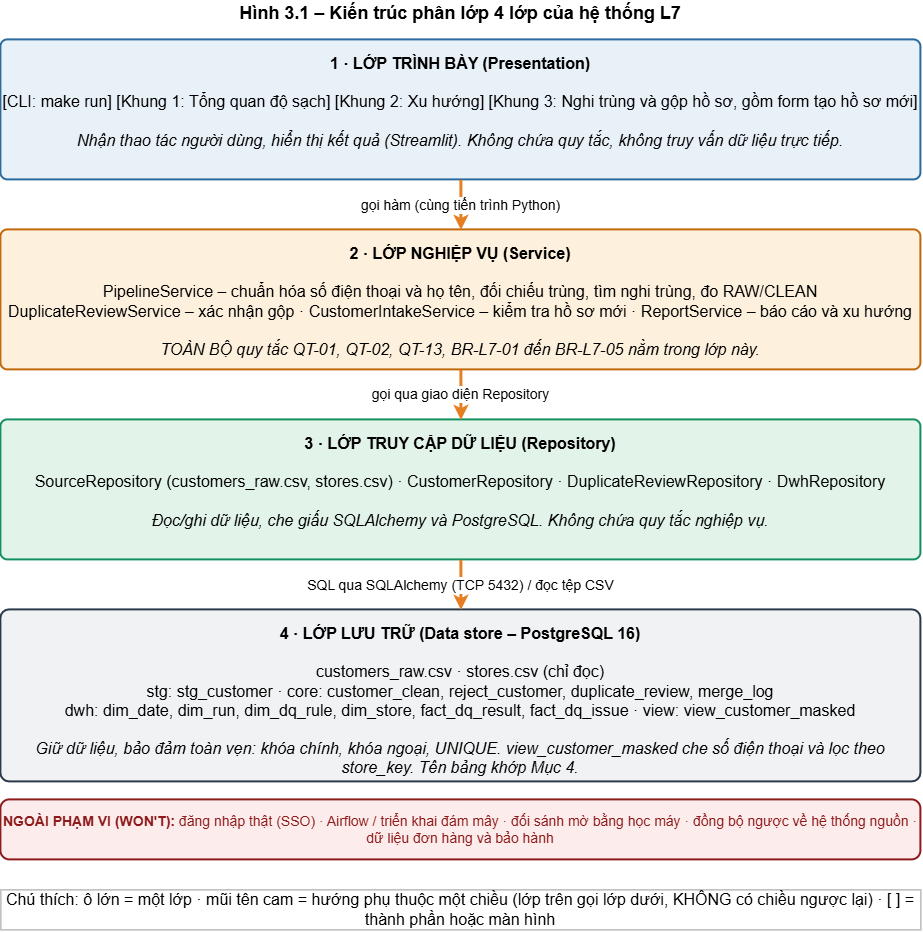

The diagram above was exported from draw.io. Its source (the exported page's mxGraphModel, read from the mxfile embedded in the PNG):
<mxGraphModel dx="1471" dy="940" grid="0" gridSize="10" guides="1" tooltips="1" connect="1" arrows="1" fold="1" page="1" pageScale="1" pageWidth="1000" pageHeight="1000" math="0" shadow="0">
  <root>
    <mxCell id="0" />
    <mxCell id="1" parent="0" />
    <mxCell id="c2" parent="1" style="html=1;whiteSpace=wrap;fillColor=none;strokeColor=none;fontSize=14;" value="&lt;b&gt;&lt;font style=&quot;font-size: 18px;&quot;&gt;Hình 3.1 – Kiến trúc phân lớp 4 lớp của hệ thống L7&lt;/font&gt;&lt;/b&gt;" vertex="1">
      <mxGeometry height="28" width="920" x="40" y="10" as="geometry" />
    </mxCell>
    <mxCell id="c3" parent="1" style="html=1;whiteSpace=wrap;rounded=1;arcSize=5;fillColor=#E8F0F8;strokeColor=#2A6A9E;strokeWidth=2;fontSize=12;verticalAlign=top;spacingTop=8;" value="&lt;font style=&quot;font-size: 16px;&quot;&gt;&lt;b style=&quot;&quot;&gt;1 · LỚP TRÌNH BÀY (Presentation)&lt;/b&gt;&lt;br&gt;&lt;br&gt;[CLI: make run] [Khung 1: Tổng quan độ sạch] [Khung 2: Xu hướng] [Khung 3: Nghi trùng và gộp hồ sơ, gồm form tạo hồ sơ mới]&lt;br&gt;&lt;br&gt;&lt;i style=&quot;&quot;&gt;Nhận thao tác người dùng, hiển thị kết quả (Streamlit). Không chứa quy tắc, không truy vấn dữ liệu trực tiếp.&lt;/i&gt;&lt;/font&gt;" vertex="1">
      <mxGeometry height="140" width="920" x="40" y="50" as="geometry" />
    </mxCell>
    <mxCell id="c4" parent="1" style="html=1;whiteSpace=wrap;rounded=1;arcSize=5;fillColor=#FDF0DC;strokeColor=#C0680A;strokeWidth=2;fontSize=12;verticalAlign=top;spacingTop=8;" value="&lt;font style=&quot;font-size: 16px;&quot;&gt;&lt;b&gt;2 · LỚP NGHIỆP VỤ (Service)&lt;/b&gt;&lt;br&gt;&lt;br&gt;PipelineService – chuẩn hóa số điện thoại và họ tên, đối chiếu trùng, tìm nghi trùng, đo RAW/CLEAN&lt;br&gt;DuplicateReviewService – xác nhận gộp · CustomerIntakeService – kiểm tra hồ sơ mới · ReportService – báo cáo và xu hướng&lt;br&gt;&lt;br&gt;&lt;i&gt;TOÀN BỘ quy tắc QT-01, QT-02, QT-13, BR-L7-01 đến BR-L7-05 nằm trong lớp này.&lt;/i&gt;&lt;/font&gt;" vertex="1">
      <mxGeometry height="140" width="920" x="40" y="240" as="geometry" />
    </mxCell>
    <mxCell id="c5" parent="1" style="html=1;whiteSpace=wrap;rounded=1;arcSize=5;fillColor=#E2F3EA;strokeColor=#14905F;strokeWidth=2;fontSize=12;verticalAlign=top;spacingTop=8;" value="&lt;font style=&quot;font-size: 16px;&quot;&gt;&lt;b&gt;3 · LỚP TRUY CẬP DỮ LIỆU (Repository)&lt;/b&gt;&lt;br&gt;&lt;br&gt;SourceRepository (customers_raw.csv, stores.csv) · CustomerRepository · DuplicateReviewRepository · DwhRepository&lt;br&gt;&lt;br&gt;&lt;i&gt;Đọc/ghi dữ liệu, che giấu SQLAlchemy và PostgreSQL. Không chứa quy tắc nghiệp vụ.&lt;/i&gt;&lt;/font&gt;" vertex="1">
      <mxGeometry height="140" width="920" x="40" y="430" as="geometry" />
    </mxCell>
    <mxCell id="c6" parent="1" style="html=1;whiteSpace=wrap;rounded=1;arcSize=5;fillColor=#F1F2F4;strokeColor=#2B3A4B;strokeWidth=2;fontSize=12;verticalAlign=top;spacingTop=8;" value="&lt;font style=&quot;font-size: 16px;&quot;&gt;&lt;b&gt;4 · LỚP LƯU TRỮ (Data store – PostgreSQL 16)&lt;/b&gt;&lt;br&gt;&lt;br&gt;customers_raw.csv · stores.csv (chỉ đọc)&lt;br&gt;stg: stg_customer · core: customer_clean, reject_customer, duplicate_review, merge_log&lt;br&gt;dwh: dim_date, dim_run, dim_dq_rule, dim_store, fact_dq_result, fact_dq_issue · view: view_customer_masked&lt;br&gt;&lt;br&gt;&lt;i&gt;Giữ dữ liệu, bảo đảm toàn vẹn: khóa chính, khóa ngoại, UNIQUE. view_customer_masked che số điện thoại và lọc theo store_key. Tên bảng khớp Mục 4.&lt;/i&gt;&lt;/font&gt;" vertex="1">
      <mxGeometry height="172" width="920" x="40" y="620" as="geometry" />
    </mxCell>
    <mxCell id="c7" edge="1" parent="1" source="c3" style="html=1;endArrow=classic;strokeWidth=2;strokeColor=#1A1A1A;fontSize=11;labelBackgroundColor=#ffffff;strokeColor=#E67E22;strokeWidth=3;fillColor=#d5e8d4;" target="c4" value="&lt;font style=&quot;font-size: 14px;&quot;&gt;gọi hàm (cùng tiến trình Python)&lt;/font&gt;">
      <mxGeometry relative="1" as="geometry" />
    </mxCell>
    <mxCell id="c8" edge="1" parent="1" source="c4" style="html=1;endArrow=classic;strokeWidth=2;strokeColor=#d6b656;fontSize=11;labelBackgroundColor=#ffffff;strokeColor=#E67E22;strokeWidth=3;fillColor=#fff2cc;" target="c5" value="&lt;font style=&quot;font-size: 14px;&quot;&gt;gọi qua giao diện Repository&lt;/font&gt;">
      <mxGeometry relative="1" as="geometry" />
    </mxCell>
    <mxCell id="c9" edge="1" parent="1" source="c5" style="html=1;endArrow=classic;strokeWidth=2;strokeColor=#34495E;fontSize=11;labelBackgroundColor=#ffffff;strokeColor=#E67E22;strokeWidth=3;" target="c6" value="&lt;font style=&quot;font-size: 14px;&quot;&gt;SQL qua SQLAlchemy (TCP 5432) / đọc tệp CSV&lt;/font&gt;">
      <mxGeometry relative="1" as="geometry" />
    </mxCell>
    <mxCell id="c10" parent="1" style="html=1;whiteSpace=wrap;rounded=1;fillColor=#FDECEC;strokeColor=#8E1B1B;fontColor=#8E1B1B;strokeWidth=2;" value="&lt;font style=&quot;font-size: 14px;&quot;&gt;&lt;b&gt;NGOÀI PHẠM VI (WON'T):&lt;/b&gt; đăng nhập thật (SSO) · Airflow / triển khai đám mây · đối sánh mờ bằng học máy · đồng bộ ngược về hệ thống nguồn · dữ liệu đơn hàng và bảo hành&lt;/font&gt;" vertex="1">
      <mxGeometry height="60" width="920" x="40" y="810" as="geometry" />
    </mxCell>
    <mxCell id="c11" parent="1" style="html=1;whiteSpace=wrap;fillColor=none;strokeColor=#999999;fontSize=11;" value="&lt;font style=&quot;font-size: 16px;&quot;&gt;Chú thích: ô lớn = một lớp · mũi tên cam = hướng phụ thuộc một chiều (lớp trên gọi lớp dưới, KHÔNG có chiều ngược lại) · [ ] = thành phần hoặc màn hình&lt;/font&gt;" vertex="1">
      <mxGeometry height="40" width="920" x="40" y="900" as="geometry" />
    </mxCell>
  </root>
</mxGraphModel>